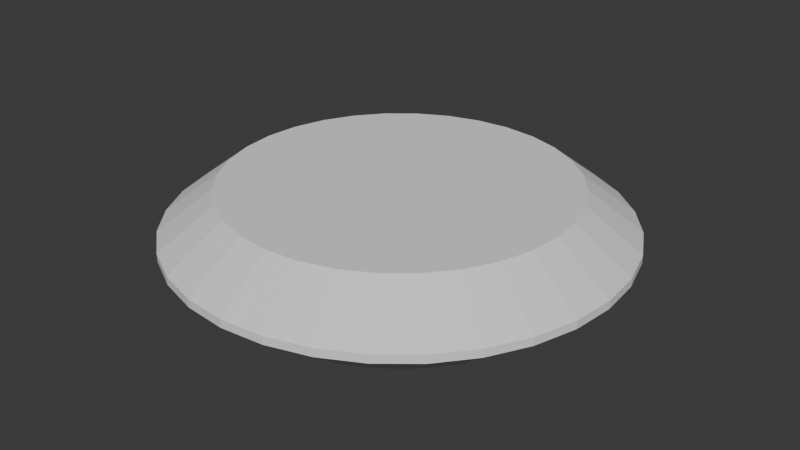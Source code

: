 # Source: PUCKCol.blend  (saved by Blender 4.1.24; exported with 4.5.12 LTS)
import bpy
from mathutils import Matrix  # noqa: F401  (used for matrix-valued properties, if any)

bpy.ops.wm.read_factory_settings(use_empty=True)
scene = bpy.context.scene
scene.name = 'Scene'

# ---- collections
col_collection = bpy.data.collections.new('Collection'); scene.collection.children.link(col_collection)

# ---- world
world_world = bpy.data.worlds.new('World'); scene.world = world_world
world_world.use_nodes = True; world_world.node_tree.nodes.clear()
_N = world_world.node_tree.nodes; _L = world_world.node_tree.links
n0 = _N.new('ShaderNodeOutputWorld'); n0.name = 'World Output'; n0.location = (300, 300)
n1 = _N.new('ShaderNodeBackground'); n1.name = 'Background'; n1.location = (10, 300)
n1.inputs[0].default_value = (0.05088, 0.05088, 0.05088, 1.0)
_L.new(n1.outputs[0], n0.inputs[0])
n0.is_active_output = True
world_world.color = (0.05088, 0.05088, 0.05088)
world_world.use_sun_shadow = False
world_world.sun_shadow_jitter_overblur = 0.0

# ---- meshes
me_cylinder = bpy.data.meshes.new('Cylinder')
me_cylinder.from_pydata([(-2.264e-09, 0.7629, -0.2), (-2.264e-09, 0.7629, 0.2), (0.1488, 0.7482, -0.2), (0.1488, 0.7482, 0.2), (0.2919, 0.7048, -0.2), (0.2919, 0.7048, 0.2), (0.4238, 0.6343, -0.2), (0.4238, 0.6343, 0.2), (0.5394, 0.5394, -0.2), (0.5394, 0.5394, 0.2), (0.6343, 0.4238, -0.2), (0.6343, 0.4238, 0.2), (0.7048, 0.2919, -0.2), (0.7048, 0.2919, 0.2), (0.7482, 0.1488, -0.2), (0.7482, 0.1488, 0.2), (0.7629, -8.097e-10, -0.2), (0.7629, -8.097e-10, 0.2), (0.7482, -0.1488, -0.2), (0.7482, -0.1488, 0.2), (0.7048, -0.2919, -0.2), (0.7048, -0.2919, 0.2), (0.6343, -0.4238, -0.2), (0.6343, -0.4238, 0.2), (0.5394, -0.5394, -0.2), (0.5394, -0.5394, 0.2), (0.4238, -0.6343, -0.2), (0.4238, -0.6343, 0.2), (0.2919, -0.7048, -0.2), (0.2919, -0.7048, 0.2), (0.1488, -0.7482, -0.2), (0.1488, -0.7482, 0.2), (-2.264e-09, -0.7629, -0.2), (-2.264e-09, -0.7629, 0.2), (-0.1488, -0.7482, -0.2), (-0.1488, -0.7482, 0.2), (-0.2919, -0.7048, -0.2), (-0.2919, -0.7048, 0.2), (-0.4238, -0.6343, -0.2), (-0.4238, -0.6343, 0.2), (-0.5394, -0.5394, -0.2), (-0.5394, -0.5394, 0.2), (-0.6343, -0.4238, -0.2), (-0.6343, -0.4238, 0.2), (-0.7048, -0.2919, -0.2), (-0.7048, -0.2919, 0.2), (-0.7482, -0.1488, -0.2), (-0.7482, -0.1488, 0.2), (-0.7629, -8.097e-10, -0.2), (-0.7629, -8.097e-10, 0.2), (-0.7482, 0.1488, -0.2), (-0.7482, 0.1488, 0.2), (-0.7048, 0.2919, -0.2), (-0.7048, 0.2919, 0.2), (-0.6343, 0.4238, -0.2), (-0.6343, 0.4238, 0.2), (-0.5394, 0.5394, -0.2), (-0.5394, 0.5394, 0.2), (-0.4238, 0.6343, -0.2), (-0.4238, 0.6343, 0.2), (-0.2919, 0.7048, -0.2), (-0.2919, 0.7048, 0.2), (-0.1488, 0.7482, -0.2), (-0.1488, 0.7482, 0.2), (0.04961, 0.758, -0.2), (0.09922, 0.7531, -0.2), (0.09922, 0.7531, 0.2), (0.04961, 0.758, 0.2), (0.0, 1.0, -0.01816), (0.0, 1.0, 0.01816), (0.1951, 0.9808, 0.01816), (0.1951, 0.9808, -0.01816), (0.1965, 0.7337, -0.2), (0.2442, 0.7193, -0.2), (0.2442, 0.7193, 0.2), (0.1965, 0.7337, 0.2), (0.3827, 0.9239, 0.01816), (0.3827, 0.9239, -0.01816), (0.3359, 0.6813, -0.2), (0.3799, 0.6578, -0.2), (0.3799, 0.6578, 0.2), (0.3359, 0.6813, 0.2), (0.5556, 0.8315, 0.01816), (0.5556, 0.8315, -0.01816), (0.4624, 0.6027, -0.2), (0.5009, 0.5711, -0.2), (0.5009, 0.5711, 0.2), (0.4624, 0.6027, 0.2), (0.7071, 0.7071, 0.01816), (0.7071, 0.7071, -0.01816), (0.5711, 0.5009, -0.2), (0.6027, 0.4624, -0.2), (0.6027, 0.4624, 0.2), (0.5711, 0.5009, 0.2), (0.8315, 0.5556, 0.01816), (0.8315, 0.5556, -0.01816), (0.6578, 0.3799, -0.2), (0.6813, 0.3359, -0.2), (0.6813, 0.3359, 0.2), (0.6578, 0.3799, 0.2), (0.9239, 0.3827, 0.01816), (0.9239, 0.3827, -0.01816), (0.7193, 0.2442, -0.2), (0.7337, 0.1965, -0.2), (0.7337, 0.1965, 0.2), (0.7193, 0.2442, 0.2), (0.9808, 0.1951, 0.01816), (0.9808, 0.1951, -0.01816), (0.7531, 0.09922, -0.2), (0.758, 0.04961, -0.2), (0.758, 0.04961, 0.2), (0.7531, 0.09922, 0.2), (1.0, 0.0, 0.01816), (1.0, 0.0, -0.01816), (0.758, -0.04961, -0.2), (0.7531, -0.09922, -0.2), (0.7531, -0.09922, 0.2), (0.758, -0.04961, 0.2), (0.9808, -0.1951, 0.01816), (0.9808, -0.1951, -0.01816), (0.7337, -0.1965, -0.2), (0.7193, -0.2442, -0.2), (0.7193, -0.2442, 0.2), (0.7337, -0.1965, 0.2), (0.9239, -0.3827, 0.01816), (0.9239, -0.3827, -0.01816), (0.6813, -0.3359, -0.2), (0.6578, -0.3799, -0.2), (0.6578, -0.3799, 0.2), (0.6813, -0.3359, 0.2), (0.8315, -0.5556, 0.01816), (0.8315, -0.5556, -0.01816), (0.6027, -0.4624, -0.2), (0.5711, -0.5009, -0.2), (0.5711, -0.5009, 0.2), (0.6027, -0.4624, 0.2), (0.7071, -0.7071, 0.01816), (0.7071, -0.7071, -0.01816), (0.5009, -0.5711, -0.2), (0.4624, -0.6027, -0.2), (0.4624, -0.6027, 0.2), (0.5009, -0.5711, 0.2), (0.5556, -0.8315, 0.01816), (0.5556, -0.8315, -0.01816), (0.3799, -0.6578, -0.2), (0.3359, -0.6813, -0.2), (0.3359, -0.6813, 0.2), (0.3799, -0.6578, 0.2), (0.3827, -0.9239, 0.01816), (0.3827, -0.9239, -0.01816), (0.2442, -0.7193, -0.2), (0.1965, -0.7337, -0.2), (0.1965, -0.7337, 0.2), (0.2442, -0.7193, 0.2), (0.1951, -0.9808, 0.01816), (0.1951, -0.9808, -0.01816), (0.09922, -0.7531, -0.2), (0.04961, -0.758, -0.2), (0.04961, -0.758, 0.2), (0.09922, -0.7531, 0.2), (0.0, -1.0, 0.01816), (0.0, -1.0, -0.01816), (-0.04961, -0.758, -0.2), (-0.09922, -0.7531, -0.2), (-0.09922, -0.7531, 0.2), (-0.04961, -0.758, 0.2), (-0.1951, -0.9808, 0.01816), (-0.1951, -0.9808, -0.01816), (-0.1965, -0.7337, -0.2), (-0.2442, -0.7193, -0.2), (-0.2442, -0.7193, 0.2), (-0.1965, -0.7337, 0.2), (-0.3827, -0.9239, 0.01816), (-0.3827, -0.9239, -0.01816), (-0.3359, -0.6813, -0.2), (-0.3799, -0.6578, -0.2), (-0.3799, -0.6578, 0.2), (-0.3359, -0.6813, 0.2), (-0.5556, -0.8315, 0.01816), (-0.5556, -0.8315, -0.01816), (-0.4624, -0.6027, -0.2), (-0.5009, -0.5711, -0.2), (-0.5009, -0.5711, 0.2), (-0.4624, -0.6027, 0.2), (-0.7071, -0.7071, 0.01816), (-0.7071, -0.7071, -0.01816), (-0.5711, -0.5009, -0.2), (-0.6027, -0.4624, -0.2), (-0.6027, -0.4624, 0.2), (-0.5711, -0.5009, 0.2), (-0.8315, -0.5556, 0.01816), (-0.8315, -0.5556, -0.01816), (-0.6578, -0.3799, -0.2), (-0.6813, -0.3359, -0.2), (-0.6813, -0.3359, 0.2), (-0.6578, -0.3799, 0.2), (-0.9239, -0.3827, 0.01816), (-0.9239, -0.3827, -0.01816), (-0.7193, -0.2442, -0.2), (-0.7337, -0.1965, -0.2), (-0.7337, -0.1965, 0.2), (-0.7193, -0.2442, 0.2), (-0.9808, -0.1951, 0.01816), (-0.9808, -0.1951, -0.01816), (-0.7531, -0.09922, -0.2), (-0.758, -0.04961, -0.2), (-0.758, -0.04961, 0.2), (-0.7531, -0.09922, 0.2), (-1.0, 0.0, 0.01816), (-1.0, 0.0, -0.01816), (-0.758, 0.04961, -0.2), (-0.7531, 0.09922, -0.2), (-0.7531, 0.09922, 0.2), (-0.758, 0.04961, 0.2), (-0.9808, 0.1951, 0.01816), (-0.9808, 0.1951, -0.01816), (-0.7337, 0.1965, -0.2), (-0.7193, 0.2442, -0.2), (-0.7193, 0.2442, 0.2), (-0.7337, 0.1965, 0.2), (-0.9239, 0.3827, 0.01816), (-0.9239, 0.3827, -0.01816), (-0.6813, 0.3359, -0.2), (-0.6578, 0.3799, -0.2), (-0.6578, 0.3799, 0.2), (-0.6813, 0.3359, 0.2), (-0.8315, 0.5556, 0.01816), (-0.8315, 0.5556, -0.01816), (-0.6027, 0.4624, -0.2), (-0.5711, 0.5009, -0.2), (-0.5711, 0.5009, 0.2), (-0.6027, 0.4624, 0.2), (-0.7071, 0.7071, 0.01816), (-0.7071, 0.7071, -0.01816), (-0.5009, 0.5711, -0.2), (-0.4624, 0.6027, -0.2), (-0.4624, 0.6027, 0.2), (-0.5009, 0.5711, 0.2), (-0.5556, 0.8315, 0.01816), (-0.5556, 0.8315, -0.01816), (-0.3799, 0.6578, -0.2), (-0.3359, 0.6813, -0.2), (-0.3359, 0.6813, 0.2), (-0.3799, 0.6578, 0.2), (-0.3827, 0.9239, 0.01816), (-0.3827, 0.9239, -0.01816), (-0.2442, 0.7193, -0.2), (-0.1965, 0.7337, -0.2), (-0.1965, 0.7337, 0.2), (-0.2442, 0.7193, 0.2), (-0.1951, 0.9808, 0.01816), (-0.1951, 0.9808, -0.01816), (-0.09922, 0.7531, -0.2), (-0.04961, 0.758, -0.2), (-0.04961, 0.758, 0.2), (-0.09922, 0.7531, 0.2), (-0.1301, 0.9872, -0.01816), (-0.06503, 0.9936, -0.01816), (-0.1301, 0.9872, 0.01816), (-0.06503, 0.9936, 0.01816), (-0.3202, 0.9428, -0.01816), (-0.2576, 0.9618, -0.01816), (-0.3202, 0.9428, 0.01816), (-0.2576, 0.9618, 0.01816), (-0.4979, 0.8623, -0.01816), (-0.4403, 0.8931, -0.01816), (-0.4979, 0.8623, 0.01816), (-0.4403, 0.8931, 0.01816), (-0.6566, 0.7486, -0.01816), (-0.6061, 0.79, -0.01816), (-0.6566, 0.7486, 0.01816), (-0.6061, 0.79, 0.01816), (-0.79, 0.6061, -0.01816), (-0.7486, 0.6566, -0.01816), (-0.79, 0.6061, 0.01816), (-0.7486, 0.6566, 0.01816), (-0.8931, 0.4403, -0.01816), (-0.8623, 0.4979, -0.01816), (-0.8931, 0.4403, 0.01816), (-0.8623, 0.4979, 0.01816), (-0.9618, 0.2576, -0.01816), (-0.9428, 0.3202, -0.01816), (-0.9618, 0.2576, 0.01816), (-0.9428, 0.3202, 0.01816), (-0.9936, 0.06503, -0.01816), (-0.9872, 0.1301, -0.01816), (-0.9936, 0.06503, 0.01816), (-0.9872, 0.1301, 0.01816), (-0.9872, -0.1301, -0.01816), (-0.9936, -0.06503, -0.01816), (-0.9872, -0.1301, 0.01816), (-0.9936, -0.06503, 0.01816), (-0.9428, -0.3202, -0.01816), (-0.9618, -0.2576, -0.01816), (-0.9428, -0.3202, 0.01816), (-0.9618, -0.2576, 0.01816), (-0.8623, -0.4979, -0.01816), (-0.8931, -0.4403, -0.01816), (-0.8623, -0.4979, 0.01816), (-0.8931, -0.4403, 0.01816), (-0.7486, -0.6566, -0.01816), (-0.79, -0.6061, -0.01816), (-0.7486, -0.6566, 0.01816), (-0.79, -0.6061, 0.01816), (-0.6061, -0.79, -0.01816), (-0.6566, -0.7486, -0.01816), (-0.6061, -0.79, 0.01816), (-0.6566, -0.7486, 0.01816), (-0.4403, -0.8931, -0.01816), (-0.4979, -0.8623, -0.01816), (-0.4403, -0.8931, 0.01816), (-0.4979, -0.8623, 0.01816), (-0.2576, -0.9618, -0.01816), (-0.3202, -0.9428, -0.01816), (-0.2576, -0.9618, 0.01816), (-0.3202, -0.9428, 0.01816), (-0.06503, -0.9936, -0.01816), (-0.1301, -0.9872, -0.01816), (-0.06503, -0.9936, 0.01816), (-0.1301, -0.9872, 0.01816), (0.1301, -0.9872, -0.01816), (0.06503, -0.9936, -0.01816), (0.1301, -0.9872, 0.01816), (0.06503, -0.9936, 0.01816), (0.3202, -0.9428, -0.01816), (0.2576, -0.9618, -0.01816), (0.3202, -0.9428, 0.01816), (0.2576, -0.9618, 0.01816), (0.4979, -0.8623, -0.01816), (0.4403, -0.8931, -0.01816), (0.4979, -0.8623, 0.01816), (0.4403, -0.8931, 0.01816), (0.6566, -0.7486, -0.01816), (0.6061, -0.79, -0.01816), (0.6566, -0.7486, 0.01816), (0.6061, -0.79, 0.01816), (0.79, -0.6061, -0.01816), (0.7486, -0.6566, -0.01816), (0.79, -0.6061, 0.01816), (0.7486, -0.6566, 0.01816), (0.8931, -0.4403, -0.01816), (0.8623, -0.4979, -0.01816), (0.8931, -0.4403, 0.01816), (0.8623, -0.4979, 0.01816), (0.9618, -0.2576, -0.01816), (0.9428, -0.3202, -0.01816), (0.9618, -0.2576, 0.01816), (0.9428, -0.3202, 0.01816), (0.9936, -0.06503, -0.01816), (0.9872, -0.1301, -0.01816), (0.9936, -0.06503, 0.01816), (0.9872, -0.1301, 0.01816), (0.9872, 0.1301, -0.01816), (0.9936, 0.06503, -0.01816), (0.9872, 0.1301, 0.01816), (0.9936, 0.06503, 0.01816), (0.9428, 0.3202, -0.01816), (0.9618, 0.2576, -0.01816), (0.9428, 0.3202, 0.01816), (0.9618, 0.2576, 0.01816), (0.8623, 0.4979, -0.01816), (0.8931, 0.4403, -0.01816), (0.8623, 0.4979, 0.01816), (0.8931, 0.4403, 0.01816), (0.7486, 0.6566, -0.01816), (0.79, 0.6061, -0.01816), (0.7486, 0.6566, 0.01816), (0.79, 0.6061, 0.01816), (0.6061, 0.79, -0.01816), (0.6566, 0.7486, -0.01816), (0.6061, 0.79, 0.01816), (0.6566, 0.7486, 0.01816), (0.4403, 0.8931, -0.01816), (0.4979, 0.8623, -0.01816), (0.4403, 0.8931, 0.01816), (0.4979, 0.8623, 0.01816), (0.2576, 0.9618, -0.01816), (0.3202, 0.9428, -0.01816), (0.2576, 0.9618, 0.01816), (0.3202, 0.9428, 0.01816), (0.06503, 0.9936, -0.01816), (0.1301, 0.9872, -0.01816), (0.06503, 0.9936, 0.01816), (0.1301, 0.9872, 0.01816)], [], [(383, 66, 3, 70), (379, 74, 5, 76), (375, 80, 7, 82), (371, 86, 9, 88), (367, 92, 11, 94), (363, 98, 13, 100), (359, 104, 15, 106), (355, 110, 17, 112), (351, 116, 19, 118), (347, 122, 21, 124), (343, 128, 23, 130), (339, 134, 25, 136), (335, 140, 27, 142), (331, 146, 29, 148), (327, 152, 31, 154), (323, 158, 33, 160), (319, 164, 35, 166), (315, 170, 37, 172), (311, 176, 39, 178), (307, 182, 41, 184), (303, 188, 43, 190), (299, 194, 45, 196), (295, 200, 47, 202), (291, 206, 49, 208), (287, 212, 51, 214), (283, 218, 53, 220), (279, 224, 55, 226), (275, 230, 57, 232), (271, 236, 59, 238), (267, 242, 61, 244), (3, 66, 67, 1, 254, 255, 63, 248, 249, 61, 242, 243, 59, 236, 237, 57, 230, 231, 55, 224, 225, 53, 218, 219, 51, 212, 213, 49, 206, 207, 47, 200, 201, 45, 194, 195, 43, 188, 189, 41, 182, 183, 39, 176, 177, 37, 170, 171, 35, 164, 165, 33, 158, 159, 31, 152, 153, 29, 146, 147, 27, 140, 141, 25, 134, 135, 23, 128, 129, 21, 122, 123, 19, 116, 117, 17, 110, 111, 15, 104, 105, 13, 98, 99, 11, 92, 93, 9, 86, 87, 7, 80, 81, 5, 74, 75), (263, 248, 63, 250), (259, 254, 1, 69), (0, 64, 65, 2, 72, 73, 4, 78, 79, 6, 84, 85, 8, 90, 91, 10, 96, 97, 12, 102, 103, 14, 108, 109, 16, 114, 115, 18, 120, 121, 20, 126, 127, 22, 132, 133, 24, 138, 139, 26, 144, 145, 28, 150, 151, 30, 156, 157, 32, 162, 163, 34, 168, 169, 36, 174, 175, 38, 180, 181, 40, 186, 187, 42, 192, 193, 44, 198, 199, 46, 204, 205, 48, 210, 211, 50, 216, 217, 52, 222, 223, 54, 228, 229, 56, 234, 235, 58, 240, 241, 60, 246, 247, 62, 252, 253), (253, 257, 68, 0), (257, 259, 69, 68), (62, 251, 256, 252), (252, 256, 257, 253), (251, 250, 258, 256), (256, 258, 259, 257), (250, 63, 255, 258), (258, 255, 254, 259), (247, 261, 251, 62), (261, 263, 250, 251), (60, 245, 260, 246), (246, 260, 261, 247), (245, 244, 262, 260), (260, 262, 263, 261), (244, 61, 249, 262), (262, 249, 248, 263), (241, 265, 245, 60), (265, 267, 244, 245), (58, 239, 264, 240), (240, 264, 265, 241), (239, 238, 266, 264), (264, 266, 267, 265), (238, 59, 243, 266), (266, 243, 242, 267), (235, 269, 239, 58), (269, 271, 238, 239), (56, 233, 268, 234), (234, 268, 269, 235), (233, 232, 270, 268), (268, 270, 271, 269), (232, 57, 237, 270), (270, 237, 236, 271), (229, 273, 233, 56), (273, 275, 232, 233), (54, 227, 272, 228), (228, 272, 273, 229), (227, 226, 274, 272), (272, 274, 275, 273), (226, 55, 231, 274), (274, 231, 230, 275), (223, 277, 227, 54), (277, 279, 226, 227), (52, 221, 276, 222), (222, 276, 277, 223), (221, 220, 278, 276), (276, 278, 279, 277), (220, 53, 225, 278), (278, 225, 224, 279), (217, 281, 221, 52), (281, 283, 220, 221), (50, 215, 280, 216), (216, 280, 281, 217), (215, 214, 282, 280), (280, 282, 283, 281), (214, 51, 219, 282), (282, 219, 218, 283), (211, 285, 215, 50), (285, 287, 214, 215), (48, 209, 284, 210), (210, 284, 285, 211), (209, 208, 286, 284), (284, 286, 287, 285), (208, 49, 213, 286), (286, 213, 212, 287), (205, 289, 209, 48), (289, 291, 208, 209), (46, 203, 288, 204), (204, 288, 289, 205), (203, 202, 290, 288), (288, 290, 291, 289), (202, 47, 207, 290), (290, 207, 206, 291), (199, 293, 203, 46), (293, 295, 202, 203), (44, 197, 292, 198), (198, 292, 293, 199), (197, 196, 294, 292), (292, 294, 295, 293), (196, 45, 201, 294), (294, 201, 200, 295), (193, 297, 197, 44), (297, 299, 196, 197), (42, 191, 296, 192), (192, 296, 297, 193), (191, 190, 298, 296), (296, 298, 299, 297), (190, 43, 195, 298), (298, 195, 194, 299), (187, 301, 191, 42), (301, 303, 190, 191), (40, 185, 300, 186), (186, 300, 301, 187), (185, 184, 302, 300), (300, 302, 303, 301), (184, 41, 189, 302), (302, 189, 188, 303), (181, 305, 185, 40), (305, 307, 184, 185), (38, 179, 304, 180), (180, 304, 305, 181), (179, 178, 306, 304), (304, 306, 307, 305), (178, 39, 183, 306), (306, 183, 182, 307), (175, 309, 179, 38), (309, 311, 178, 179), (36, 173, 308, 174), (174, 308, 309, 175), (173, 172, 310, 308), (308, 310, 311, 309), (172, 37, 177, 310), (310, 177, 176, 311), (169, 313, 173, 36), (313, 315, 172, 173), (34, 167, 312, 168), (168, 312, 313, 169), (167, 166, 314, 312), (312, 314, 315, 313), (166, 35, 171, 314), (314, 171, 170, 315), (163, 317, 167, 34), (317, 319, 166, 167), (32, 161, 316, 162), (162, 316, 317, 163), (161, 160, 318, 316), (316, 318, 319, 317), (160, 33, 165, 318), (318, 165, 164, 319), (157, 321, 161, 32), (321, 323, 160, 161), (30, 155, 320, 156), (156, 320, 321, 157), (155, 154, 322, 320), (320, 322, 323, 321), (154, 31, 159, 322), (322, 159, 158, 323), (151, 325, 155, 30), (325, 327, 154, 155), (28, 149, 324, 150), (150, 324, 325, 151), (149, 148, 326, 324), (324, 326, 327, 325), (148, 29, 153, 326), (326, 153, 152, 327), (145, 329, 149, 28), (329, 331, 148, 149), (26, 143, 328, 144), (144, 328, 329, 145), (143, 142, 330, 328), (328, 330, 331, 329), (142, 27, 147, 330), (330, 147, 146, 331), (139, 333, 143, 26), (333, 335, 142, 143), (24, 137, 332, 138), (138, 332, 333, 139), (137, 136, 334, 332), (332, 334, 335, 333), (136, 25, 141, 334), (334, 141, 140, 335), (133, 337, 137, 24), (337, 339, 136, 137), (22, 131, 336, 132), (132, 336, 337, 133), (131, 130, 338, 336), (336, 338, 339, 337), (130, 23, 135, 338), (338, 135, 134, 339), (127, 341, 131, 22), (341, 343, 130, 131), (20, 125, 340, 126), (126, 340, 341, 127), (125, 124, 342, 340), (340, 342, 343, 341), (124, 21, 129, 342), (342, 129, 128, 343), (121, 345, 125, 20), (345, 347, 124, 125), (18, 119, 344, 120), (120, 344, 345, 121), (119, 118, 346, 344), (344, 346, 347, 345), (118, 19, 123, 346), (346, 123, 122, 347), (115, 349, 119, 18), (349, 351, 118, 119), (16, 113, 348, 114), (114, 348, 349, 115), (113, 112, 350, 348), (348, 350, 351, 349), (112, 17, 117, 350), (350, 117, 116, 351), (109, 353, 113, 16), (353, 355, 112, 113), (14, 107, 352, 108), (108, 352, 353, 109), (107, 106, 354, 352), (352, 354, 355, 353), (106, 15, 111, 354), (354, 111, 110, 355), (103, 357, 107, 14), (357, 359, 106, 107), (12, 101, 356, 102), (102, 356, 357, 103), (101, 100, 358, 356), (356, 358, 359, 357), (100, 13, 105, 358), (358, 105, 104, 359), (97, 361, 101, 12), (361, 363, 100, 101), (10, 95, 360, 96), (96, 360, 361, 97), (95, 94, 362, 360), (360, 362, 363, 361), (94, 11, 99, 362), (362, 99, 98, 363), (91, 365, 95, 10), (365, 367, 94, 95), (8, 89, 364, 90), (90, 364, 365, 91), (89, 88, 366, 364), (364, 366, 367, 365), (88, 9, 93, 366), (366, 93, 92, 367), (85, 369, 89, 8), (369, 371, 88, 89), (6, 83, 368, 84), (84, 368, 369, 85), (83, 82, 370, 368), (368, 370, 371, 369), (82, 7, 87, 370), (370, 87, 86, 371), (79, 373, 83, 6), (373, 375, 82, 83), (4, 77, 372, 78), (78, 372, 373, 79), (77, 76, 374, 372), (372, 374, 375, 373), (76, 5, 81, 374), (374, 81, 80, 375), (73, 377, 77, 4), (377, 379, 76, 77), (2, 71, 376, 72), (72, 376, 377, 73), (71, 70, 378, 376), (376, 378, 379, 377), (70, 3, 75, 378), (378, 75, 74, 379), (65, 381, 71, 2), (381, 383, 70, 71), (0, 68, 380, 64), (64, 380, 381, 65), (68, 69, 382, 380), (380, 382, 383, 381), (69, 1, 67, 382), (382, 67, 66, 383)])
_uv = me_cylinder.uv_layers.new(name='UVMap')
_uv.uv.foreach_set('vector', [0.9792, 0.8333, 0.9792, 1.0, 0.9688, 1.0, 0.9688, 0.8333, 0.9479, 0.8333, 0.9479, 1.0, 0.9375, 1.0, 0.9375, 0.8333, 0.9167, 0.8333, 0.9167, 1.0, 0.9062, 1.0, 0.9062, 0.8333, 0.8854, 0.8333, 0.8854, 1.0, 0.875, 1.0, 0.875, 0.8333, 0.8542, 0.8333, 0.8542, 1.0, 0.8438, 1.0, 0.8437, 0.8333, 0.8229, 0.8333, 0.8229, 1.0, 0.8125, 1.0, 0.8125, 0.8333, 0.7917, 0.8333, 0.7917, 1.0, 0.7812, 1.0, 0.7812, 0.8333, 0.7604, 0.8333, 0.7604, 1.0, 0.75, 1.0, 0.75, 0.8333, 0.7292, 0.8333, 0.7292, 1.0, 0.7188, 1.0, 0.7188, 0.8333, 0.6979, 0.8333, 0.6979, 1.0, 0.6875, 1.0, 0.6875, 0.8333, 0.6667, 0.8333, 0.6667, 1.0, 0.6562, 1.0, 0.6562, 0.8333, 0.6354, 0.8333, 0.6354, 1.0, 0.625, 1.0, 0.625, 0.8333, 0.6042, 0.8333, 0.6042, 1.0, 0.5938, 1.0, 0.5938, 0.8333, 0.5729, 0.8333, 0.5729, 1.0, 0.5625, 1.0, 0.5625, 0.8333, 0.5417, 0.8333, 0.5417, 1.0, 0.5312, 1.0, 0.5312, 0.8333, 0.5104, 0.8333, 0.5104, 1.0, 0.5, 1.0, 0.5, 0.8333, 0.4792, 0.8333, 0.4792, 1.0, 0.4688, 1.0, 0.4687, 0.8333, 0.4479, 0.8333, 0.4479, 1.0, 0.4375, 1.0, 0.4375, 0.8333, 0.4167, 0.8333, 0.4167, 1.0, 0.4062, 1.0, 0.4062, 0.8333, 0.3854, 0.8333, 0.3854, 1.0, 0.375, 1.0, 0.375, 0.8333, 0.3542, 0.8333, 0.3542, 1.0, 0.3438, 1.0, 0.3438, 0.8333, 0.3229, 0.8333, 0.3229, 1.0, 0.3125, 1.0, 0.3125, 0.8333, 0.2917, 0.8333, 0.2917, 1.0, 0.2812, 1.0, 0.2812, 0.8333, 0.2604, 0.8333, 0.2604, 1.0, 0.25, 1.0, 0.25, 0.8333, 0.2292, 0.8333, 0.2292, 1.0, 0.2188, 1.0, 0.2188, 0.8333, 0.1979, 0.8333, 0.1979, 1.0, 0.1875, 1.0, 0.1875, 0.8333, 0.1667, 0.8333, 0.1667, 1.0, 0.1562, 1.0, 0.1562, 0.8333, 0.1354, 0.8333, 0.1354, 1.0, 0.125, 1.0, 0.125, 0.8333, 0.1042, 0.8333, 0.1042, 1.0, 0.09375, 1.0, 0.09375, 0.8333, 0.07292, 0.8333, 0.07292, 1.0, 0.0625, 1.0, 0.0625, 0.8333, 0.2968, 0.4854, 0.2812, 0.4869, 0.2656, 0.4885, 0.25, 0.49, 0.2344, 0.4885, 0.2188, 0.4869, 0.2032, 0.4854, 0.1882, 0.4808, 0.1732, 0.4763, 0.1582, 0.4717, 0.1443, 0.4643, 0.1305, 0.4569, 0.1167, 0.4496, 0.1045, 0.4396, 0.09242, 0.4297, 0.08029, 0.4197, 0.07035, 0.4076, 0.0604, 0.3955, 0.05045, 0.3833, 0.04305, 0.3695, 0.03566, 0.3557, 0.02827, 0.3418, 0.02372, 0.3268, 0.01916, 0.3118, 0.01461, 0.2968, 0.01307, 0.2812, 0.01154, 0.2656, 0.01, 0.25, 0.01154, 0.2344, 0.01307, 0.2188, 0.01461, 0.2032, 0.01916, 0.1882, 0.02372, 0.1732, 0.02827, 0.1582, 0.03566, 0.1443, 0.04305, 0.1305, 0.05045, 0.1167, 0.0604, 0.1045, 0.07035, 0.09242, 0.08029, 0.08029, 0.09242, 0.07035, 0.1045, 0.0604, 0.1167, 0.05045, 0.1305, 0.04305, 0.1443, 0.03566, 0.1582, 0.02827, 0.1732, 0.02372, 0.1882, 0.01916, 0.2032, 0.01461, 0.2188, 0.01307, 0.2344, 0.01154, 0.25, 0.01, 0.2656, 0.01154, 0.2812, 0.01307, 0.2968, 0.01461, 0.3118, 0.01916, 0.3268, 0.02372, 0.3418, 0.02827, 0.3557, 0.03566, 0.3695, 0.04305, 0.3833, 0.05045, 0.3955, 0.0604, 0.4076, 0.07035, 0.4197, 0.08029, 0.4297, 0.09242, 0.4396, 0.1045, 0.4496, 0.1167, 0.4569, 0.1305, 0.4643, 0.1443, 0.4717, 0.1582, 0.4763, 0.1732, 0.4808, 0.1882, 0.4854, 0.2032, 0.4869, 0.2188, 0.4885, 0.2344, 0.49, 0.25, 0.4885, 0.2656, 0.4869, 0.2812, 0.4854, 0.2968, 0.4808, 0.3118, 0.4763, 0.3268, 0.4717, 0.3418, 0.4643, 0.3557, 0.4569, 0.3695, 0.4496, 0.3833, 0.4396, 0.3955, 0.4297, 0.4076, 0.4197, 0.4197, 0.4076, 0.4297, 0.3955, 0.4396, 0.3833, 0.4496, 0.3695, 0.4569, 0.3557, 0.4643, 0.3418, 0.4717, 0.3268, 0.4763, 0.3118, 0.4808, 0.04167, 0.8333, 0.04167, 1.0, 0.03125, 1.0, 0.03125, 0.8333, 0.01042, 0.8333, 0.01042, 1.0, 0.0, 1.0, 0.0, 0.8333, 0.75, 0.49, 0.7656, 0.4885, 0.7812, 0.4869, 0.7968, 0.4854, 0.8118, 0.4808, 0.8268, 0.4763, 0.8418, 0.4717, 0.8557, 0.4643, 0.8695, 0.4569, 0.8833, 0.4496, 0.8955, 0.4396, 0.9076, 0.4297, 0.9197, 0.4197, 0.9297, 0.4076, 0.9396, 0.3955, 0.9496, 0.3833, 0.9569, 0.3695, 0.9643, 0.3557, 0.9717, 0.3418, 0.9763, 0.3268, 0.9808, 0.3118, 0.9854, 0.2968, 0.9869, 0.2812, 0.9885, 0.2656, 0.99, 0.25, 0.9885, 0.2344, 0.9869, 0.2188, 0.9854, 0.2032, 0.9808, 0.1882, 0.9763, 0.1732, 0.9717, 0.1582, 0.9643, 0.1443, 0.9569, 0.1305, 0.9496, 0.1167, 0.9396, 0.1045, 0.9297, 0.09242, 0.9197, 0.08029, 0.9076, 0.07035, 0.8955, 0.0604, 0.8833, 0.05045, 0.8695, 0.04305, 0.8557, 0.03566, 0.8418, 0.02827, 0.8268, 0.02372, 0.8118, 0.01916, 0.7968, 0.01461, 0.7812, 0.01307, 0.7656, 0.01154, 0.75, 0.01, 0.7344, 0.01154, 0.7188, 0.01307, 0.7032, 0.01461, 0.6882, 0.01916, 0.6732, 0.02372, 0.6582, 0.02827, 0.6443, 0.03566, 0.6305, 0.04305, 0.6167, 0.05045, 0.6045, 0.0604, 0.5924, 0.07035, 0.5803, 0.08029, 0.5703, 0.09242, 0.5604, 0.1045, 0.5504, 0.1167, 0.5431, 0.1305, 0.5357, 0.1443, 0.5283, 0.1582, 0.5237, 0.1732, 0.5192, 0.1882, 0.5146, 0.2032, 0.5131, 0.2188, 0.5115, 0.2344, 0.51, 0.25, 0.5115, 0.2656, 0.5131, 0.2812, 0.5146, 0.2968, 0.5192, 0.3118, 0.5237, 0.3268, 0.5283, 0.3418, 0.5357, 0.3557, 0.5431, 0.3695, 0.5504, 0.3833, 0.5604, 0.3955, 0.5703, 0.4076, 0.5803, 0.4197, 0.5924, 0.4297, 0.6045, 0.4396, 0.6167, 0.4496, 0.6305, 0.4569, 0.6443, 0.4643, 0.6582, 0.4717, 0.6732, 0.4763, 0.6882, 0.4808, 0.7032, 0.4854, 0.7188, 0.4869, 0.7344, 0.4885, 0.01042, 0.5, 0.01042, 0.6667, 0.0, 0.6667, 0.0, 0.5, 0.01042, 0.6667, 0.01042, 0.8333, 0.0, 0.8333, 0.0, 0.6667, 0.03125, 0.5, 0.03125, 0.6667, 0.02083, 0.6667, 0.02083, 0.5, 0.02083, 0.5, 0.02083, 0.6667, 0.01042, 0.6667, 0.01042, 0.5, 0.03125, 0.6667, 0.03125, 0.8333, 0.02083, 0.8333, 0.02083, 0.6667, 0.02083, 0.6667, 0.02083, 0.8333, 0.01042, 0.8333, 0.01042, 0.6667, 0.03125, 0.8333, 0.03125, 1.0, 0.02083, 1.0, 0.02083, 0.8333, 0.02083, 0.8333, 0.02083, 1.0, 0.01042, 1.0, 0.01042, 0.8333, 0.04167, 0.5, 0.04167, 0.6667, 0.03125, 0.6667, 0.03125, 0.5, 0.04167, 0.6667, 0.04167, 0.8333, 0.03125, 0.8333, 0.03125, 0.6667, 0.0625, 0.5, 0.0625, 0.6667, 0.05208, 0.6667, 0.05208, 0.5, 0.05208, 0.5, 0.05208, 0.6667, 0.04167, 0.6667, 0.04167, 0.5, 0.0625, 0.6667, 0.0625, 0.8333, 0.05208, 0.8333, 0.05208, 0.6667, 0.05208, 0.6667, 0.05208, 0.8333, 0.04167, 0.8333, 0.04167, 0.6667, 0.0625, 0.8333, 0.0625, 1.0, 0.05208, 1.0, 0.05208, 0.8333, 0.05208, 0.8333, 0.05208, 1.0, 0.04167, 1.0, 0.04167, 0.8333, 0.07292, 0.5, 0.07292, 0.6667, 0.0625, 0.6667, 0.0625, 0.5, 0.07292, 0.6667, 0.07292, 0.8333, 0.0625, 0.8333, 0.0625, 0.6667, 0.09375, 0.5, 0.09375, 0.6667, 0.08333, 0.6667, 0.08333, 0.5, 0.08333, 0.5, 0.08333, 0.6667, 0.07292, 0.6667, 0.07292, 0.5, 0.09375, 0.6667, 0.09375, 0.8333, 0.08333, 0.8333, 0.08333, 0.6667, 0.08333, 0.6667, 0.08333, 0.8333, 0.07292, 0.8333, 0.07292, 0.6667, 0.09375, 0.8333, 0.09375, 1.0, 0.08333, 1.0, 0.08333, 0.8333, 0.08333, 0.8333, 0.08333, 1.0, 0.07292, 1.0, 0.07292, 0.8333, 0.1042, 0.5, 0.1042, 0.6667, 0.09375, 0.6667, 0.09375, 0.5, 0.1042, 0.6667, 0.1042, 0.8333, 0.09375, 0.8333, 0.09375, 0.6667, 0.125, 0.5, 0.125, 0.6667, 0.1146, 0.6667, 0.1146, 0.5, 0.1146, 0.5, 0.1146, 0.6667, 0.1042, 0.6667, 0.1042, 0.5, 0.125, 0.6667, 0.125, 0.8333, 0.1146, 0.8333, 0.1146, 0.6667, 0.1146, 0.6667, 0.1146, 0.8333, 0.1042, 0.8333, 0.1042, 0.6667, 0.125, 0.8333, 0.125, 1.0, 0.1146, 1.0, 0.1146, 0.8333, 0.1146, 0.8333, 0.1146, 1.0, 0.1042, 1.0, 0.1042, 0.8333, 0.1354, 0.5, 0.1354, 0.6667, 0.125, 0.6667, 0.125, 0.5, 0.1354, 0.6667, 0.1354, 0.8333, 0.125, 0.8333, 0.125, 0.6667, 0.1562, 0.5, 0.1562, 0.6667, 0.1458, 0.6667, 0.1458, 0.5, 0.1458, 0.5, 0.1458, 0.6667, 0.1354, 0.6667, 0.1354, 0.5, 0.1562, 0.6667, 0.1562, 0.8333, 0.1458, 0.8333, 0.1458, 0.6667, 0.1458, 0.6667, 0.1458, 0.8333, 0.1354, 0.8333, 0.1354, 0.6667, 0.1562, 0.8333, 0.1562, 1.0, 0.1458, 1.0, 0.1458, 0.8333, 0.1458, 0.8333, 0.1458, 1.0, 0.1354, 1.0, 0.1354, 0.8333, 0.1667, 0.5, 0.1667, 0.6667, 0.1562, 0.6667, 0.1562, 0.5, 0.1667, 0.6667, 0.1667, 0.8333, 0.1562, 0.8333, 0.1562, 0.6667, 0.1875, 0.5, 0.1875, 0.6667, 0.1771, 0.6667, 0.1771, 0.5, 0.1771, 0.5, 0.1771, 0.6667, 0.1667, 0.6667, 0.1667, 0.5, 0.1875, 0.6667, 0.1875, 0.8333, 0.1771, 0.8333, 0.1771, 0.6667, 0.1771, 0.6667, 0.1771, 0.8333, 0.1667, 0.8333, 0.1667, 0.6667, 0.1875, 0.8333, 0.1875, 1.0, 0.1771, 1.0, 0.1771, 0.8333, 0.1771, 0.8333, 0.1771, 1.0, 0.1667, 1.0, 0.1667, 0.8333, 0.1979, 0.5, 0.1979, 0.6667, 0.1875, 0.6667, 0.1875, 0.5, 0.1979, 0.6667, 0.1979, 0.8333, 0.1875, 0.8333, 0.1875, 0.6667, 0.2188, 0.5, 0.2188, 0.6667, 0.2083, 0.6667, 0.2083, 0.5, 0.2083, 0.5, 0.2083, 0.6667, 0.1979, 0.6667, 0.1979, 0.5, 0.2188, 0.6667, 0.2188, 0.8333, 0.2083, 0.8333, 0.2083, 0.6667, 0.2083, 0.6667, 0.2083, 0.8333, 0.1979, 0.8333, 0.1979, 0.6667, 0.2188, 0.8333, 0.2188, 1.0, 0.2083, 1.0, 0.2083, 0.8333, 0.2083, 0.8333, 0.2083, 1.0, 0.1979, 1.0, 0.1979, 0.8333, 0.2292, 0.5, 0.2292, 0.6667, 0.2188, 0.6667, 0.2188, 0.5, 0.2292, 0.6667, 0.2292, 0.8333, 0.2188, 0.8333, 0.2188, 0.6667, 0.25, 0.5, 0.25, 0.6667, 0.2396, 0.6667, 0.2396, 0.5, 0.2396, 0.5, 0.2396, 0.6667, 0.2292, 0.6667, 0.2292, 0.5, 0.25, 0.6667, 0.25, 0.8333, 0.2396, 0.8333, 0.2396, 0.6667, 0.2396, 0.6667, 0.2396, 0.8333, 0.2292, 0.8333, 0.2292, 0.6667, 0.25, 0.8333, 0.25, 1.0, 0.2396, 1.0, 0.2396, 0.8333, 0.2396, 0.8333, 0.2396, 1.0, 0.2292, 1.0, 0.2292, 0.8333, 0.2604, 0.5, 0.2604, 0.6667, 0.25, 0.6667, 0.25, 0.5, 0.2604, 0.6667, 0.2604, 0.8333, 0.25, 0.8333, 0.25, 0.6667, 0.2812, 0.5, 0.2812, 0.6667, 0.2708, 0.6667, 0.2708, 0.5, 0.2708, 0.5, 0.2708, 0.6667, 0.2604, 0.6667, 0.2604, 0.5, 0.2812, 0.6667, 0.2812, 0.8333, 0.2708, 0.8333, 0.2708, 0.6667, 0.2708, 0.6667, 0.2708, 0.8333, 0.2604, 0.8333, 0.2604, 0.6667, 0.2812, 0.8333, 0.2812, 1.0, 0.2708, 1.0, 0.2708, 0.8333, 0.2708, 0.8333, 0.2708, 1.0, 0.2604, 1.0, 0.2604, 0.8333, 0.2917, 0.5, 0.2917, 0.6667, 0.2812, 0.6667, 0.2812, 0.5, 0.2917, 0.6667, 0.2917, 0.8333, 0.2812, 0.8333, 0.2812, 0.6667, 0.3125, 0.5, 0.3125, 0.6667, 0.3021, 0.6667, 0.3021, 0.5, 0.3021, 0.5, 0.3021, 0.6667, 0.2917, 0.6667, 0.2917, 0.5, 0.3125, 0.6667, 0.3125, 0.8333, 0.3021, 0.8333, 0.3021, 0.6667, 0.3021, 0.6667, 0.3021, 0.8333, 0.2917, 0.8333, 0.2917, 0.6667, 0.3125, 0.8333, 0.3125, 1.0, 0.3021, 1.0, 0.3021, 0.8333, 0.3021, 0.8333, 0.3021, 1.0, 0.2917, 1.0, 0.2917, 0.8333, 0.3229, 0.5, 0.3229, 0.6667, 0.3125, 0.6667, 0.3125, 0.5, 0.3229, 0.6667, 0.3229, 0.8333, 0.3125, 0.8333, 0.3125, 0.6667, 0.3438, 0.5, 0.3438, 0.6667, 0.3333, 0.6667, 0.3333, 0.5, 0.3333, 0.5, 0.3333, 0.6667, 0.3229, 0.6667, 0.3229, 0.5, 0.3438, 0.6667, 0.3438, 0.8333, 0.3333, 0.8333, 0.3333, 0.6667, 0.3333, 0.6667, 0.3333, 0.8333, 0.3229, 0.8333, 0.3229, 0.6667, 0.3438, 0.8333, 0.3438, 1.0, 0.3333, 1.0, 0.3333, 0.8333, 0.3333, 0.8333, 0.3333, 1.0, 0.3229, 1.0, 0.3229, 0.8333, 0.3542, 0.5, 0.3542, 0.6667, 0.3438, 0.6667, 0.3438, 0.5, 0.3542, 0.6667, 0.3542, 0.8333, 0.3438, 0.8333, 0.3438, 0.6667, 0.375, 0.5, 0.375, 0.6667, 0.3646, 0.6667, 0.3646, 0.5, 0.3646, 0.5, 0.3646, 0.6667, 0.3542, 0.6667, 0.3542, 0.5, 0.375, 0.6667, 0.375, 0.8333, 0.3646, 0.8333, 0.3646, 0.6667, 0.3646, 0.6667, 0.3646, 0.8333, 0.3542, 0.8333, 0.3542, 0.6667, 0.375, 0.8333, 0.375, 1.0, 0.3646, 1.0, 0.3646, 0.8333, 0.3646, 0.8333, 0.3646, 1.0, 0.3542, 1.0, 0.3542, 0.8333, 0.3854, 0.5, 0.3854, 0.6667, 0.375, 0.6667, 0.375, 0.5, 0.3854, 0.6667, 0.3854, 0.8333, 0.375, 0.8333, 0.375, 0.6667, 0.4062, 0.5, 0.4062, 0.6667, 0.3958, 0.6667, 0.3958, 0.5, 0.3958, 0.5, 0.3958, 0.6667, 0.3854, 0.6667, 0.3854, 0.5, 0.4062, 0.6667, 0.4062, 0.8333, 0.3958, 0.8333, 0.3958, 0.6667, 0.3958, 0.6667, 0.3958, 0.8333, 0.3854, 0.8333, 0.3854, 0.6667, 0.4062, 0.8333, 0.4062, 1.0, 0.3958, 1.0, 0.3958, 0.8333, 0.3958, 0.8333, 0.3958, 1.0, 0.3854, 1.0, 0.3854, 0.8333, 0.4167, 0.5, 0.4167, 0.6667, 0.4062, 0.6667, 0.4062, 0.5, 0.4167, 0.6667, 0.4167, 0.8333, 0.4062, 0.8333, 0.4062, 0.6667, 0.4375, 0.5, 0.4375, 0.6667, 0.4271, 0.6667, 0.4271, 0.5, 0.4271, 0.5, 0.4271, 0.6667, 0.4167, 0.6667, 0.4167, 0.5, 0.4375, 0.6667, 0.4375, 0.8333, 0.4271, 0.8333, 0.4271, 0.6667, 0.4271, 0.6667, 0.4271, 0.8333, 0.4167, 0.8333, 0.4167, 0.6667, 0.4375, 0.8333, 0.4375, 1.0, 0.4271, 1.0, 0.4271, 0.8333, 0.4271, 0.8333, 0.4271, 1.0, 0.4167, 1.0, 0.4167, 0.8333, 0.4479, 0.5, 0.4479, 0.6667, 0.4375, 0.6667, 0.4375, 0.5, 0.4479, 0.6667, 0.4479, 0.8333, 0.4375, 0.8333, 0.4375, 0.6667, 0.4688, 0.5, 0.4688, 0.6667, 0.4583, 0.6667, 0.4583, 0.5, 0.4583, 0.5, 0.4583, 0.6667, 0.4479, 0.6667, 0.4479, 0.5, 0.4688, 0.6667, 0.4687, 0.8333, 0.4583, 0.8333, 0.4583, 0.6667, 0.4583, 0.6667, 0.4583, 0.8333, 0.4479, 0.8333, 0.4479, 0.6667, 0.4687, 0.8333, 0.4688, 1.0, 0.4583, 1.0, 0.4583, 0.8333, 0.4583, 0.8333, 0.4583, 1.0, 0.4479, 1.0, 0.4479, 0.8333, 0.4792, 0.5, 0.4792, 0.6667, 0.4688, 0.6667, 0.4688, 0.5, 0.4792, 0.6667, 0.4792, 0.8333, 0.4687, 0.8333, 0.4688, 0.6667, 0.5, 0.5, 0.5, 0.6667, 0.4896, 0.6667, 0.4896, 0.5, 0.4896, 0.5, 0.4896, 0.6667, 0.4792, 0.6667, 0.4792, 0.5, 0.5, 0.6667, 0.5, 0.8333, 0.4896, 0.8333, 0.4896, 0.6667, 0.4896, 0.6667, 0.4896, 0.8333, 0.4792, 0.8333, 0.4792, 0.6667, 0.5, 0.8333, 0.5, 1.0, 0.4896, 1.0, 0.4896, 0.8333, 0.4896, 0.8333, 0.4896, 1.0, 0.4792, 1.0, 0.4792, 0.8333, 0.5104, 0.5, 0.5104, 0.6667, 0.5, 0.6667, 0.5, 0.5, 0.5104, 0.6667, 0.5104, 0.8333, 0.5, 0.8333, 0.5, 0.6667, 0.5312, 0.5, 0.5312, 0.6667, 0.5208, 0.6667, 0.5208, 0.5, 0.5208, 0.5, 0.5208, 0.6667, 0.5104, 0.6667, 0.5104, 0.5, 0.5312, 0.6667, 0.5312, 0.8333, 0.5208, 0.8333, 0.5208, 0.6667, 0.5208, 0.6667, 0.5208, 0.8333, 0.5104, 0.8333, 0.5104, 0.6667, 0.5312, 0.8333, 0.5312, 1.0, 0.5208, 1.0, 0.5208, 0.8333, 0.5208, 0.8333, 0.5208, 1.0, 0.5104, 1.0, 0.5104, 0.8333, 0.5417, 0.5, 0.5417, 0.6667, 0.5312, 0.6667, 0.5312, 0.5, 0.5417, 0.6667, 0.5417, 0.8333, 0.5312, 0.8333, 0.5312, 0.6667, 0.5625, 0.5, 0.5625, 0.6667, 0.5521, 0.6667, 0.5521, 0.5, 0.5521, 0.5, 0.5521, 0.6667, 0.5417, 0.6667, 0.5417, 0.5, 0.5625, 0.6667, 0.5625, 0.8333, 0.5521, 0.8333, 0.5521, 0.6667, 0.5521, 0.6667, 0.5521, 0.8333, 0.5417, 0.8333, 0.5417, 0.6667, 0.5625, 0.8333, 0.5625, 1.0, 0.5521, 1.0, 0.5521, 0.8333, 0.5521, 0.8333, 0.5521, 1.0, 0.5417, 1.0, 0.5417, 0.8333, 0.5729, 0.5, 0.5729, 0.6667, 0.5625, 0.6667, 0.5625, 0.5, 0.5729, 0.6667, 0.5729, 0.8333, 0.5625, 0.8333, 0.5625, 0.6667, 0.5938, 0.5, 0.5938, 0.6667, 0.5833, 0.6667, 0.5833, 0.5, 0.5833, 0.5, 0.5833, 0.6667, 0.5729, 0.6667, 0.5729, 0.5, 0.5938, 0.6667, 0.5938, 0.8333, 0.5833, 0.8333, 0.5833, 0.6667, 0.5833, 0.6667, 0.5833, 0.8333, 0.5729, 0.8333, 0.5729, 0.6667, 0.5938, 0.8333, 0.5938, 1.0, 0.5833, 1.0, 0.5833, 0.8333, 0.5833, 0.8333, 0.5833, 1.0, 0.5729, 1.0, 0.5729, 0.8333, 0.6042, 0.5, 0.6042, 0.6667, 0.5938, 0.6667, 0.5938, 0.5, 0.6042, 0.6667, 0.6042, 0.8333, 0.5938, 0.8333, 0.5938, 0.6667, 0.625, 0.5, 0.625, 0.6667, 0.6146, 0.6667, 0.6146, 0.5, 0.6146, 0.5, 0.6146, 0.6667, 0.6042, 0.6667, 0.6042, 0.5, 0.625, 0.6667, 0.625, 0.8333, 0.6146, 0.8333, 0.6146, 0.6667, 0.6146, 0.6667, 0.6146, 0.8333, 0.6042, 0.8333, 0.6042, 0.6667, 0.625, 0.8333, 0.625, 1.0, 0.6146, 1.0, 0.6146, 0.8333, 0.6146, 0.8333, 0.6146, 1.0, 0.6042, 1.0, 0.6042, 0.8333, 0.6354, 0.5, 0.6354, 0.6667, 0.625, 0.6667, 0.625, 0.5, 0.6354, 0.6667, 0.6354, 0.8333, 0.625, 0.8333, 0.625, 0.6667, 0.6562, 0.5, 0.6562, 0.6667, 0.6458, 0.6667, 0.6458, 0.5, 0.6458, 0.5, 0.6458, 0.6667, 0.6354, 0.6667, 0.6354, 0.5, 0.6562, 0.6667, 0.6562, 0.8333, 0.6458, 0.8333, 0.6458, 0.6667, 0.6458, 0.6667, 0.6458, 0.8333, 0.6354, 0.8333, 0.6354, 0.6667, 0.6562, 0.8333, 0.6562, 1.0, 0.6458, 1.0, 0.6458, 0.8333, 0.6458, 0.8333, 0.6458, 1.0, 0.6354, 1.0, 0.6354, 0.8333, 0.6667, 0.5, 0.6667, 0.6667, 0.6562, 0.6667, 0.6562, 0.5, 0.6667, 0.6667, 0.6667, 0.8333, 0.6562, 0.8333, 0.6562, 0.6667, 0.6875, 0.5, 0.6875, 0.6667, 0.6771, 0.6667, 0.6771, 0.5, 0.6771, 0.5, 0.6771, 0.6667, 0.6667, 0.6667, 0.6667, 0.5, 0.6875, 0.6667, 0.6875, 0.8333, 0.6771, 0.8333, 0.6771, 0.6667, 0.6771, 0.6667, 0.6771, 0.8333, 0.6667, 0.8333, 0.6667, 0.6667, 0.6875, 0.8333, 0.6875, 1.0, 0.6771, 1.0, 0.6771, 0.8333, 0.6771, 0.8333, 0.6771, 1.0, 0.6667, 1.0, 0.6667, 0.8333, 0.6979, 0.5, 0.6979, 0.6667, 0.6875, 0.6667, 0.6875, 0.5, 0.6979, 0.6667, 0.6979, 0.8333, 0.6875, 0.8333, 0.6875, 0.6667, 0.7188, 0.5, 0.7188, 0.6667, 0.7083, 0.6667, 0.7083, 0.5, 0.7083, 0.5, 0.7083, 0.6667, 0.6979, 0.6667, 0.6979, 0.5, 0.7188, 0.6667, 0.7188, 0.8333, 0.7083, 0.8333, 0.7083, 0.6667, 0.7083, 0.6667, 0.7083, 0.8333, 0.6979, 0.8333, 0.6979, 0.6667, 0.7188, 0.8333, 0.7188, 1.0, 0.7083, 1.0, 0.7083, 0.8333, 0.7083, 0.8333, 0.7083, 1.0, 0.6979, 1.0, 0.6979, 0.8333, 0.7292, 0.5, 0.7292, 0.6667, 0.7188, 0.6667, 0.7188, 0.5, 0.7292, 0.6667, 0.7292, 0.8333, 0.7188, 0.8333, 0.7188, 0.6667, 0.75, 0.5, 0.75, 0.6667, 0.7396, 0.6667, 0.7396, 0.5, 0.7396, 0.5, 0.7396, 0.6667, 0.7292, 0.6667, 0.7292, 0.5, 0.75, 0.6667, 0.75, 0.8333, 0.7396, 0.8333, 0.7396, 0.6667, 0.7396, 0.6667, 0.7396, 0.8333, 0.7292, 0.8333, 0.7292, 0.6667, 0.75, 0.8333, 0.75, 1.0, 0.7396, 1.0, 0.7396, 0.8333, 0.7396, 0.8333, 0.7396, 1.0, 0.7292, 1.0, 0.7292, 0.8333, 0.7604, 0.5, 0.7604, 0.6667, 0.75, 0.6667, 0.75, 0.5, 0.7604, 0.6667, 0.7604, 0.8333, 0.75, 0.8333, 0.75, 0.6667, 0.7812, 0.5, 0.7812, 0.6667, 0.7708, 0.6667, 0.7708, 0.5, 0.7708, 0.5, 0.7708, 0.6667, 0.7604, 0.6667, 0.7604, 0.5, 0.7812, 0.6667, 0.7812, 0.8333, 0.7708, 0.8333, 0.7708, 0.6667, 0.7708, 0.6667, 0.7708, 0.8333, 0.7604, 0.8333, 0.7604, 0.6667, 0.7812, 0.8333, 0.7812, 1.0, 0.7708, 1.0, 0.7708, 0.8333, 0.7708, 0.8333, 0.7708, 1.0, 0.7604, 1.0, 0.7604, 0.8333, 0.7917, 0.5, 0.7917, 0.6667, 0.7812, 0.6667, 0.7812, 0.5, 0.7917, 0.6667, 0.7917, 0.8333, 0.7812, 0.8333, 0.7812, 0.6667, 0.8125, 0.5, 0.8125, 0.6667, 0.8021, 0.6667, 0.8021, 0.5, 0.8021, 0.5, 0.8021, 0.6667, 0.7917, 0.6667, 0.7917, 0.5, 0.8125, 0.6667, 0.8125, 0.8333, 0.8021, 0.8333, 0.8021, 0.6667, 0.8021, 0.6667, 0.8021, 0.8333, 0.7917, 0.8333, 0.7917, 0.6667, 0.8125, 0.8333, 0.8125, 1.0, 0.8021, 1.0, 0.8021, 0.8333, 0.8021, 0.8333, 0.8021, 1.0, 0.7917, 1.0, 0.7917, 0.8333, 0.8229, 0.5, 0.8229, 0.6667, 0.8125, 0.6667, 0.8125, 0.5, 0.8229, 0.6667, 0.8229, 0.8333, 0.8125, 0.8333, 0.8125, 0.6667, 0.8438, 0.5, 0.8438, 0.6667, 0.8333, 0.6667, 0.8333, 0.5, 0.8333, 0.5, 0.8333, 0.6667, 0.8229, 0.6667, 0.8229, 0.5, 0.8438, 0.6667, 0.8437, 0.8333, 0.8333, 0.8333, 0.8333, 0.6667, 0.8333, 0.6667, 0.8333, 0.8333, 0.8229, 0.8333, 0.8229, 0.6667, 0.8437, 0.8333, 0.8438, 1.0, 0.8333, 1.0, 0.8333, 0.8333, 0.8333, 0.8333, 0.8333, 1.0, 0.8229, 1.0, 0.8229, 0.8333, 0.8542, 0.5, 0.8542, 0.6667, 0.8438, 0.6667, 0.8438, 0.5, 0.8542, 0.6667, 0.8542, 0.8333, 0.8437, 0.8333, 0.8438, 0.6667, 0.875, 0.5, 0.875, 0.6667, 0.8646, 0.6667, 0.8646, 0.5, 0.8646, 0.5, 0.8646, 0.6667, 0.8542, 0.6667, 0.8542, 0.5, 0.875, 0.6667, 0.875, 0.8333, 0.8646, 0.8333, 0.8646, 0.6667, 0.8646, 0.6667, 0.8646, 0.8333, 0.8542, 0.8333, 0.8542, 0.6667, 0.875, 0.8333, 0.875, 1.0, 0.8646, 1.0, 0.8646, 0.8333, 0.8646, 0.8333, 0.8646, 1.0, 0.8542, 1.0, 0.8542, 0.8333, 0.8854, 0.5, 0.8854, 0.6667, 0.875, 0.6667, 0.875, 0.5, 0.8854, 0.6667, 0.8854, 0.8333, 0.875, 0.8333, 0.875, 0.6667, 0.9062, 0.5, 0.9062, 0.6667, 0.8958, 0.6667, 0.8958, 0.5, 0.8958, 0.5, 0.8958, 0.6667, 0.8854, 0.6667, 0.8854, 0.5, 0.9062, 0.6667, 0.9062, 0.8333, 0.8958, 0.8333, 0.8958, 0.6667, 0.8958, 0.6667, 0.8958, 0.8333, 0.8854, 0.8333, 0.8854, 0.6667, 0.9062, 0.8333, 0.9062, 1.0, 0.8958, 1.0, 0.8958, 0.8333, 0.8958, 0.8333, 0.8958, 1.0, 0.8854, 1.0, 0.8854, 0.8333, 0.9167, 0.5, 0.9167, 0.6667, 0.9062, 0.6667, 0.9062, 0.5, 0.9167, 0.6667, 0.9167, 0.8333, 0.9062, 0.8333, 0.9062, 0.6667, 0.9375, 0.5, 0.9375, 0.6667, 0.9271, 0.6667, 0.9271, 0.5, 0.9271, 0.5, 0.9271, 0.6667, 0.9167, 0.6667, 0.9167, 0.5, 0.9375, 0.6667, 0.9375, 0.8333, 0.9271, 0.8333, 0.9271, 0.6667, 0.9271, 0.6667, 0.9271, 0.8333, 0.9167, 0.8333, 0.9167, 0.6667, 0.9375, 0.8333, 0.9375, 1.0, 0.9271, 1.0, 0.9271, 0.8333, 0.9271, 0.8333, 0.9271, 1.0, 0.9167, 1.0, 0.9167, 0.8333, 0.9479, 0.5, 0.9479, 0.6667, 0.9375, 0.6667, 0.9375, 0.5, 0.9479, 0.6667, 0.9479, 0.8333, 0.9375, 0.8333, 0.9375, 0.6667, 0.9688, 0.5, 0.9688, 0.6667, 0.9583, 0.6667, 0.9583, 0.5, 0.9583, 0.5, 0.9583, 0.6667, 0.9479, 0.6667, 0.9479, 0.5, 0.9688, 0.6667, 0.9688, 0.8333, 0.9583, 0.8333, 0.9583, 0.6667, 0.9583, 0.6667, 0.9583, 0.8333, 0.9479, 0.8333, 0.9479, 0.6667, 0.9688, 0.8333, 0.9688, 1.0, 0.9583, 1.0, 0.9583, 0.8333, 0.9583, 0.8333, 0.9583, 1.0, 0.9479, 1.0, 0.9479, 0.8333, 0.9792, 0.5, 0.9792, 0.6667, 0.9688, 0.6667, 0.9688, 0.5, 0.9792, 0.6667, 0.9792, 0.8333, 0.9688, 0.8333, 0.9688, 0.6667, 1.0, 0.5, 1.0, 0.6667, 0.9896, 0.6667, 0.9896, 0.5, 0.9896, 0.5, 0.9896, 0.6667, 0.9792, 0.6667, 0.9792, 0.5, 1.0, 0.6667, 1.0, 0.8333, 0.9896, 0.8333, 0.9896, 0.6667, 0.9896, 0.6667, 0.9896, 0.8333, 0.9792, 0.8333, 0.9792, 0.6667, 1.0, 0.8333, 1.0, 1.0, 0.9896, 1.0, 0.9896, 0.8333, 0.9896, 0.8333, 0.9896, 1.0, 0.9792, 1.0, 0.9792, 0.8333])
me_cylinder.update()

# ---- objects
ob_cylinder = bpy.data.objects.new('Cylinder', me_cylinder)

# ---- transforms, parenting, visibility, modifiers, constraints
ob_cylinder.location = (0.0, 0.0, 0.0)

# ---- collection membership
col_collection.objects.link(ob_cylinder)

# ---- scene / render settings (as saved in the file)
scene.frame_start = 1; scene.frame_end = 250; scene.frame_set(1)
scene.render.engine = 'BLENDER_EEVEE_NEXT'
scene.cycles.sampling_pattern = 'TABULATED_SOBOL'
scene.eevee.ray_tracing_options.trace_max_roughness = 0.0
bpy.context.view_layer.update()

# ---- added for rendering (the .blend has no active camera and no usable light): camera, sun
cam_auto = bpy.data.cameras.new('AutoCamera')
cam_auto.lens = 50.0
cam_auto.sensor_width = 36.0
cam_auto.clip_end = 1000.0
ob_auto_camera = bpy.data.objects.new('AutoCamera', cam_auto)
scene.collection.objects.link(ob_auto_camera)
ob_auto_camera.location = (2.64297, -3.17156, 2.11438)
ob_auto_camera.rotation_euler = (1.09748, -7.21219e-08, 0.694738)
scene.camera = ob_auto_camera
light_auto_sun = bpy.data.lights.new('AutoSun', 'SUN')
light_auto_sun.energy = 3.0
light_auto_sun.angle = 0.0523599
ob_auto_sun = bpy.data.objects.new('AutoSun', light_auto_sun)
scene.collection.objects.link(ob_auto_sun)
ob_auto_sun.rotation_euler = (0.872665, 0.174533, 0.523599)
bpy.context.view_layer.update()
